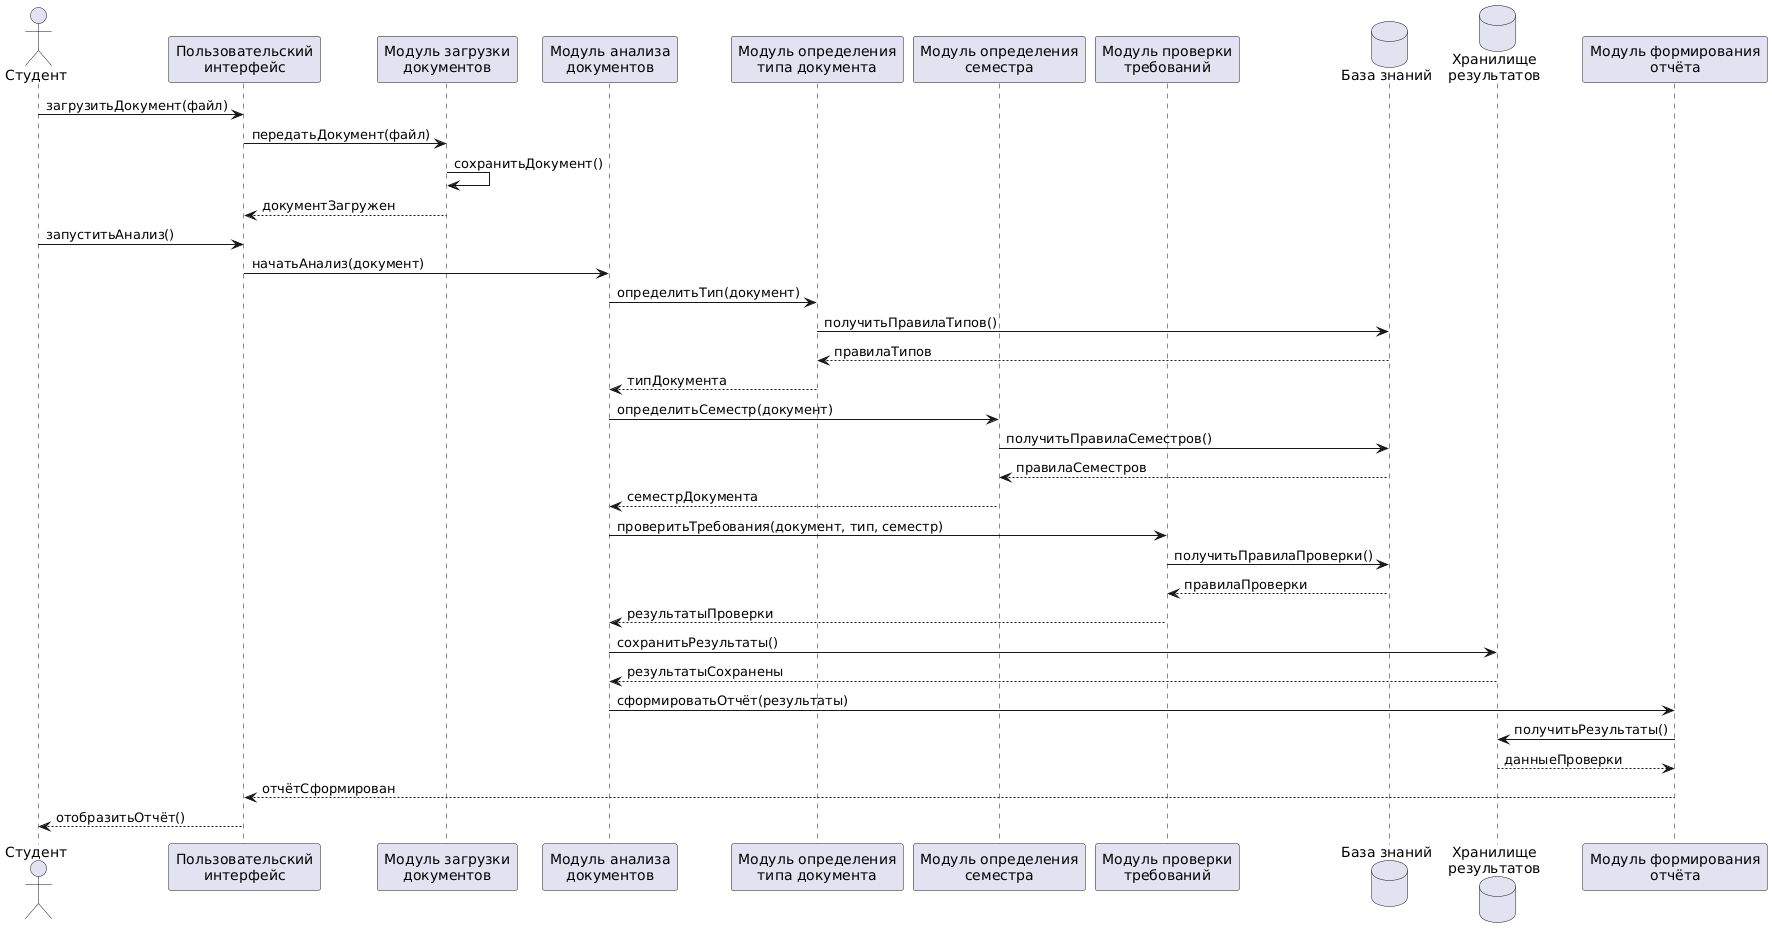

The diagram above was rendered by PlantUML. Its source (embedded in the PNG):
@startuml
skinparam backgroundColor white
skinparam shadowing false

actor "Студент" as Student
participant "Пользовательский\nинтерфейс" as UI
participant "Модуль загрузки\nдокументов" as Upload
participant "Модуль анализа\nдокументов" as Analysis
participant "Модуль определения\nтипа документа" as TypeModule
participant "Модуль определения\nсеместра" as SemesterModule
participant "Модуль проверки\nтребований" as ValidationModule
database "База знаний" as KB
database "Хранилище\nрезультатов" as ResultDB
participant "Модуль формирования\nотчёта" as ReportModule

Student -> UI : загрузитьДокумент(файл)
UI -> Upload : передатьДокумент(файл)
Upload -> Upload : сохранитьДокумент()
Upload --> UI : документЗагружен

Student -> UI : запуститьАнализ()
UI -> Analysis : начатьАнализ(документ)

Analysis -> TypeModule : определитьТип(документ)
TypeModule -> KB : получитьПравилаТипов()
KB --> TypeModule : правилаТипов
TypeModule --> Analysis : типДокумента

Analysis -> SemesterModule : определитьСеместр(документ)
SemesterModule -> KB : получитьПравилаСеместров()
KB --> SemesterModule : правилаСеместров
SemesterModule --> Analysis : семестрДокумента

Analysis -> ValidationModule : проверитьТребования(документ, тип, семестр)
ValidationModule -> KB : получитьПравилаПроверки()
KB --> ValidationModule : правилаПроверки
ValidationModule --> Analysis : результатыПроверки

Analysis -> ResultDB : сохранитьРезультаты()
ResultDB --> Analysis : результатыСохранены

Analysis -> ReportModule : сформироватьОтчёт(результаты)
ReportModule -> ResultDB : получитьРезультаты()
ResultDB --> ReportModule : данныеПроверки
ReportModule --> UI : отчётСформирован

UI --> Student : отобразитьОтчёт()
@enduml